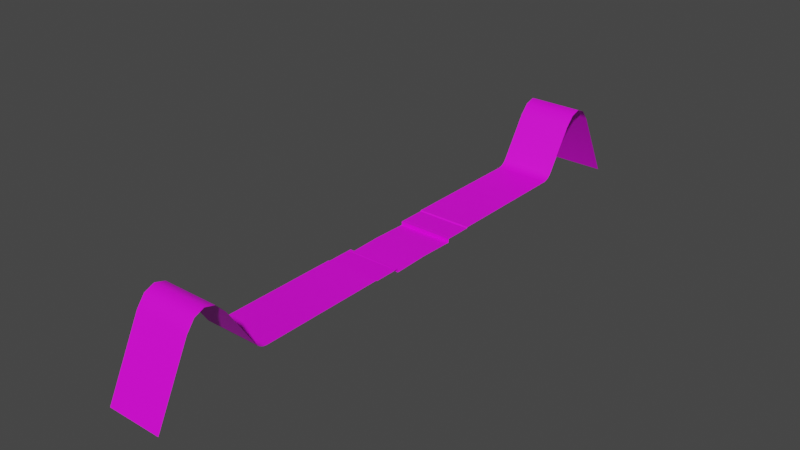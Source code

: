 # Source: street.blend  (saved by Blender 3.0.42; exported with 4.5.12 LTS)
import bpy
from mathutils import Matrix  # noqa: F401  (used for matrix-valued properties, if any)

bpy.ops.wm.read_factory_settings(use_empty=True)
scene = bpy.context.scene
scene.name = 'Scene'

# ---- collections
col_collection = bpy.data.collections.new('Collection'); scene.collection.children.link(col_collection)

# ---- images (referenced by path relative to the original .blend; pixels are not part of the script)
import os
ASSET_DIR = os.environ.get("B2B_ASSET_DIR", "")  # directory of the original .blend (textures are referenced by path, not embedded)
HERE = os.path.dirname(os.path.abspath(__file__))  # packed textures are extracted next to this script under _unpacked/

def load_image(name, relpath, width, height, colorspace="sRGB"):
    """Load a texture the original file referenced (path relative to the .blend, or extracted next to this script)."""
    p = next((c for c in (os.path.join(HERE, relpath), os.path.join(ASSET_DIR, relpath)) if relpath and os.path.exists(c)), "")
    if p:
        img = bpy.data.images.load(p, check_existing=True)
        img.name = name
    else:  # same state as the original file: an image datablock whose file is absent (Cycles renders it pink)
        img = bpy.data.images.new(name, width, height)
        img.source = "FILE"
        img.filepath = "//" + (relpath or name)
    img.colorspace_settings.name = colorspace
    return img
img_street_jpg = load_image('street.jpg', 'street.jpg', 1024, 1024, 'sRGB')
img_border_jpg = load_image('border.jpg', 'border.jpg', 1024, 1024, 'sRGB')
img_walk_side_jpg = load_image('walk side.jpg', 'walk side.jpg', 1024, 1024, 'sRGB')
img_grass_jpg = load_image('grass.jpg', 'grass.jpg', 1024, 1024, 'sRGB')

# ---- materials (node trees are filled in below, after node groups)
mat_street = bpy.data.materials.new('street')
mat_street.use_transparent_shadow = False
mat_border = bpy.data.materials.new('border')
mat_border.use_transparent_shadow = False
mat_walk_side = bpy.data.materials.new('walk side')
mat_walk_side.alpha_threshold = 0.0
mat_walk_side.use_transparent_shadow = False
mat_walk_side.line_color = (0.0, 0.0, 0.0, 1.0)
mat_grass = bpy.data.materials.new('grass')
mat_grass.use_transparent_shadow = False

# ---- node groups
ng_auto_smooth = bpy.data.node_groups.new('Auto Smooth', 'GeometryNodeTree')
_s = ng_auto_smooth.interface.new_socket(name='Geometry', in_out='OUTPUT', socket_type='NodeSocketGeometry')
_s = ng_auto_smooth.interface.new_socket(name='Geometry', in_out='INPUT', socket_type='NodeSocketGeometry')
_s = ng_auto_smooth.interface.new_socket(name='Angle', in_out='INPUT', socket_type='NodeSocketFloat')
_s.subtype = 'ANGLE'
_s.min_value = 0.0
_s.max_value = 3.142
ng_auto_smooth.is_modifier = True
_N = ng_auto_smooth.nodes; _L = ng_auto_smooth.links
n0 = _N.new('NodeGroupOutput'); n0.name = 'Group Output'; n0.location = (480, -100)
n1 = _N.new('NodeGroupInput'); n1.name = 'Group Input'; n1.location = (-420, -300)
n2 = _N.new('NodeGroupInput'); n2.name = 'Group Input.001'; n2.location = (-60, -100)
n3 = _N.new('GeometryNodeSetShadeSmooth'); n3.name = 'Set Shade Smooth'; n3.location = (120, -100)
n3.domain = 'EDGE'
n4 = _N.new('GeometryNodeSetShadeSmooth'); n4.name = 'Set Shade Smooth.001'; n4.location = (300, -100)
n5 = _N.new('GeometryNodeInputMeshEdgeAngle'); n5.name = 'Edge Angle'; n5.location = (-420, -220)
n6 = _N.new('GeometryNodeInputEdgeSmooth'); n6.name = 'Is Edge Smooth'; n6.location = (-60, -160)
n7 = _N.new('GeometryNodeInputShadeSmooth'); n7.name = 'Is Face Smooth'; n7.location = (-240, -340)
n8 = _N.new('FunctionNodeBooleanMath'); n8.name = 'Boolean Math'; n8.location = (-60, -220)
n9 = _N.new('FunctionNodeCompare'); n9.name = 'Compare'; n9.location = (-240, -180)
n9.operation = 'LESS_EQUAL'
_L.new(n5.outputs[0], n9.inputs[0])
_L.new(n4.outputs[0], n0.inputs[0])
_L.new(n1.outputs[1], n9.inputs[1])
_L.new(n9.outputs[0], n8.inputs[0])
_L.new(n7.outputs[0], n8.inputs[1])
_L.new(n2.outputs[0], n3.inputs[0])
_L.new(n6.outputs[0], n3.inputs[1])
_L.new(n3.outputs[0], n4.inputs[0])
_L.new(n8.outputs[0], n3.inputs[2])
n0.is_active_output = True

# ---- material node trees
mat_street.use_nodes = True; mat_street.node_tree.nodes.clear()
_N = mat_street.node_tree.nodes; _L = mat_street.node_tree.links
n0 = _N.new('ShaderNodeBsdfPrincipled'); n0.name = 'Principled BSDF'; n0.location = (10, 300)
n0.distribution = 'GGX'
n0.subsurface_method = 'RANDOM_WALK_SKIN'
n0.inputs[3].default_value = 1.45
n0.inputs[27].default_value = (0.0, 0.0, 0.0, 1.0)
n0.inputs[28].default_value = 1.0
n1 = _N.new('ShaderNodeOutputMaterial'); n1.name = 'Material Output'; n1.location = (300, 300)
n2 = _N.new('ShaderNodeTexImage'); n2.name = 'Image Texture'; n2.location = (-304, 175)
n2.image = img_street_jpg
_L.new(n0.outputs[0], n1.inputs[0])
_L.new(n2.outputs[0], n0.inputs[0])
n1.is_active_output = True
mat_border.use_nodes = True; mat_border.node_tree.nodes.clear()
_N = mat_border.node_tree.nodes; _L = mat_border.node_tree.links
n0 = _N.new('ShaderNodeBsdfPrincipled'); n0.name = 'Principled BSDF'; n0.location = (10, 300)
n0.distribution = 'GGX'
n0.subsurface_method = 'RANDOM_WALK_SKIN'
n0.inputs[3].default_value = 1.45
n0.inputs[27].default_value = (0.0, 0.0, 0.0, 1.0)
n0.inputs[28].default_value = 1.0
n1 = _N.new('ShaderNodeOutputMaterial'); n1.name = 'Material Output'; n1.location = (300, 300)
n2 = _N.new('ShaderNodeTexImage'); n2.name = 'Image Texture'; n2.location = (-411, 264)
n2.image = img_border_jpg
_L.new(n0.outputs[0], n1.inputs[0])
_L.new(n2.outputs[0], n0.inputs[0])
n1.is_active_output = True
mat_walk_side.use_nodes = True; mat_walk_side.node_tree.nodes.clear()
_N = mat_walk_side.node_tree.nodes; _L = mat_walk_side.node_tree.links
n0 = _N.new('ShaderNodeOutputMaterial'); n0.name = 'Material Output'; n0.location = (300, 300)
n1 = _N.new('ShaderNodeBsdfPrincipled'); n1.name = 'Principled BSDF'; n1.location = (10, 300)
n1.distribution = 'GGX'
n1.subsurface_method = 'RANDOM_WALK_SKIN'
n1.inputs[2].default_value = 0.4
n1.inputs[3].default_value = 1.45
n1.inputs[27].default_value = (0.0, 0.0, 0.0, 1.0)
n1.inputs[28].default_value = 1.0
n2 = _N.new('ShaderNodeTexImage'); n2.name = 'Image Texture'; n2.location = (-389, 201)
n2.image = img_walk_side_jpg
_L.new(n1.outputs[0], n0.inputs[0])
_L.new(n2.outputs[0], n1.inputs[0])
n0.is_active_output = True
mat_grass.use_nodes = True; mat_grass.node_tree.nodes.clear()
_N = mat_grass.node_tree.nodes; _L = mat_grass.node_tree.links
n0 = _N.new('ShaderNodeBsdfPrincipled'); n0.name = 'Principled BSDF'; n0.location = (10, 300)
n0.distribution = 'GGX'
n0.subsurface_method = 'RANDOM_WALK_SKIN'
n0.inputs[3].default_value = 1.45
n0.inputs[27].default_value = (0.0, 0.0, 0.0, 1.0)
n0.inputs[28].default_value = 1.0
n1 = _N.new('ShaderNodeOutputMaterial'); n1.name = 'Material Output'; n1.location = (300, 300)
n2 = _N.new('ShaderNodeTexImage'); n2.name = 'Image Texture'; n2.location = (-430, 175)
n2.image = img_grass_jpg
_L.new(n0.outputs[0], n1.inputs[0])
_L.new(n2.outputs[0], n0.inputs[0])
n1.is_active_output = True

# ---- world
world_world = bpy.data.worlds.new('World'); scene.world = world_world
world_world.use_nodes = True; world_world.node_tree.nodes.clear()
_N = world_world.node_tree.nodes; _L = world_world.node_tree.links
n0 = _N.new('ShaderNodeOutputWorld'); n0.name = 'World Output'; n0.location = (300, 300)
n1 = _N.new('ShaderNodeBackground'); n1.name = 'Background'; n1.location = (10, 300)
n1.inputs[0].default_value = (0.05088, 0.05088, 0.05088, 1.0)
_L.new(n1.outputs[0], n0.inputs[0])
n0.is_active_output = True
world_world.color = (0.05088, 0.05088, 0.05088)
world_world.use_sun_shadow = False
world_world.sun_shadow_jitter_overblur = 0.0

# ---- meshes
me_plane_001 = bpy.data.meshes.new('Plane.001')
me_plane_001.from_pydata([(0.0, 0.0, -0.5), (7.685, 0.0, -0.5), (7.685, -5.0, -0.6284), (7.685, 5.0, -0.6284), (0.0, -9.0, 0.0), (7.685, -9.0, 0.0), (0.0, -5.0, -0.1234), (7.685, -5.0, -0.1234), (0.0, -5.0, -0.6284), (7.685, -5.4, -0.1234), (0.0, -5.4, -0.1234), (0.0, -42.0, -3.232), (7.685, -42.0, -3.232), (7.581, -5.424, -0.1234), (7.581, -5.376, -0.1234), (7.672, -5.4, -0.1234), (7.581, -5.4, -0.1685), (0.1046, -5.376, -0.1234), (0.1046, -5.424, -0.1234), (0.01309, -5.4, -0.1234), (0.1046, -5.4, -0.1685), (7.685, -8.858, -0.1234), (0.0, -8.858, -0.1234), (7.685, -37.26, 6.347), (7.685, -32.08, 6.63), (7.685, -36.15, 7.82), (7.685, -34.78, 8.391), (7.685, -33.35, 7.973), (0.0, -32.08, 6.63), (0.0, -37.26, 6.347), (0.0, -33.35, 7.973), (0.0, -34.78, 8.391), (0.0, -36.15, 7.82), (7.685, -28.35, 0.7887), (7.685, -26.91, 0.0), (7.685, -28.09, 0.4869), (7.685, -27.72, 0.231), (7.685, -27.31, 0.06003), (0.0, -26.91, 0.0), (0.0, -28.35, 0.7887), (0.0, -27.31, 0.06003), (0.0, -27.72, 0.231), (0.0, -28.09, 0.4869), (0.0, 9.0, 0.0), (7.685, 9.0, 0.0), (0.0, 5.0, -0.1234), (7.685, 5.0, -0.1234), (0.0, 5.0, -0.6284), (7.685, 5.4, -0.1234), (0.0, 5.4, -0.1234), (0.0, 42.0, -3.232), (7.685, 42.0, -3.232), (7.581, 5.424, -0.1234), (7.581, 5.376, -0.1234), (7.672, 5.4, -0.1234), (7.581, 5.4, -0.1685), (0.1046, 5.376, -0.1234), (0.1046, 5.424, -0.1234), (0.01309, 5.4, -0.1234), (0.1046, 5.4, -0.1685), (7.685, 8.858, -0.1234), (0.0, 8.858, -0.1234), (7.685, 37.26, 6.347), (7.685, 32.08, 6.63), (7.685, 36.15, 7.82), (7.685, 34.78, 8.391), (7.685, 33.35, 7.973), (0.0, 32.08, 6.63), (0.0, 37.26, 6.347), (0.0, 33.35, 7.973), (0.0, 34.78, 8.391), (0.0, 36.15, 7.82), (7.685, 28.35, 0.7887), (7.685, 26.91, 0.0), (7.685, 28.09, 0.4869), (7.685, 27.72, 0.231), (7.685, 27.31, 0.06003), (0.0, 26.91, 0.0), (0.0, 28.35, 0.7887), (0.0, 27.31, 0.06003), (0.0, 27.72, 0.231), (0.0, 28.09, 0.4869)], [], [(0, 8, 2, 1), (0, 1, 3, 47), (22, 4, 5, 21), (7, 6, 10, 19, 17, 14, 15, 9), (7, 2, 8, 6), (13, 15, 16), (16, 15, 14), (17, 19, 20), (20, 19, 18), (13, 16, 20, 18), (16, 14, 17, 20), (10, 22, 21, 9, 15, 13, 18, 19), (39, 28, 24, 33), (23, 25, 32, 29), (25, 26, 31, 32), (26, 27, 30, 31), (27, 24, 28, 30), (29, 11, 12, 23), (33, 35, 42, 39), (35, 36, 41, 42), (36, 37, 40, 41), (37, 34, 38, 40), (4, 38, 34, 5), (61, 60, 44, 43), (46, 48, 54, 53, 56, 58, 49, 45), (46, 45, 47, 3), (52, 55, 54), (55, 53, 54), (56, 59, 58), (59, 57, 58), (52, 57, 59, 55), (55, 59, 56, 53), (49, 58, 57, 52, 54, 48, 60, 61), (78, 72, 63, 67), (62, 68, 71, 64), (64, 71, 70, 65), (65, 70, 69, 66), (66, 69, 67, 63), (68, 62, 51, 50), (72, 78, 81, 74), (74, 81, 80, 75), (75, 80, 79, 76), (76, 79, 77, 73), (43, 44, 73, 77)])
me_plane_001.polygons.foreach_set('use_smooth', [True] * 44)
me_plane_001.polygons.foreach_set('material_index', [0, 0, 3, 1, 1, 2, 1, 1, 2, 2, 1, 2, 3, 3, 3, 3, 3, 3, 3, 3, 3, 3, 3, 3, 1, 1, 2, 1, 1, 2, 2, 1, 2, 3, 3, 3, 3, 3, 3, 3, 3, 3, 3, 3])
_uv = me_plane_001.uv_layers.new(name='UVMap')
_uv.uv.foreach_set('vector', [0.5, 1.0, 3.862e-05, 1.0, 3.874e-05, 3.868e-05, 0.5, 3.874e-05, 0.5, 1.0, 0.5, 3.874e-05, 1.0, 3.868e-05, 1.0, 1.0, 0.9977, 1.0, 0.9846, 1.0, 0.9846, -9.942e-08, 1.004, 1.979e-08, 0.5015, 0.9988, 0.5015, 0.001703, 0.9473, -0.003081, 0.9482, -0.001014, 0.924, 0.0179, 0.92, 0.9821, 0.9448, 1.001, 0.944, 1.003, 0.5015, 0.9988, -1.192e-07, 0.9988, 1.192e-07, 0.001703, 0.5015, 0.001703, 0.9787, 0.04499, 0.985, 1.979e-08, 1.0, 0.04597, 0.9986, 0.9811, 0.9448, 1.001, 0.92, 0.9821, 0.924, 0.0179, 0.9482, -0.001014, 1.001, 0.01881, 1.0, 0.9607, 0.9855, 1.0, 0.9783, 0.9618, 0.9787, 0.04499, 1.0, 0.04597, 1.0, 0.9607, 0.9783, 0.9618, 0.9986, 0.9811, 0.92, 0.9821, 0.924, 0.0179, 1.001, 0.01881, -0.003159, 2.0, 1.0, 2.0, 0.9937, 2.98e-08, -0.003158, 2.98e-08, -0.003158, 2.98e-08, -0.003158, 0.04499, -0.003159, 1.971, -0.003159, 2.0, 0.4822, 1.0, 0.3504, 1.0, 0.3504, 0.0, 0.4822, 0.0, 0.1673, 0.0, 0.1957, 0.0, 0.1957, 1.0, 0.1673, 1.0, 0.1957, 0.0, 0.25, 0.0, 0.25, 1.0, 0.1957, 1.0, 0.25, 0.0, 0.3159, 0.0, 0.3159, 1.0, 0.25, 1.0, 0.3159, 0.0, 0.3504, 0.0, 0.3504, 1.0, 0.3159, 1.0, 0.1673, 1.0, 0.0, 1.0, 0.0, 0.0, 0.1673, 0.0, 0.4822, 0.0, 0.4897, 0.0, 0.4897, 1.0, 0.4822, 1.0, 0.4897, 0.0, 0.5, 0.0, 0.5, 1.0, 0.4897, 1.0, 0.5, 0.0, 0.53, 0.0, 0.53, 1.0, 0.5, 1.0, 0.53, 0.0, 0.552, 0.0, 0.552, 1.0, 0.53, 1.0, 1.0, 1.0, 0.552, 1.0, 0.552, 0.0, 1.0, 0.0, 0.9977, 1.0, 1.004, 1.979e-08, 0.9846, -9.942e-08, 0.9846, 1.0, 0.5015, 0.9988, 0.944, 1.003, 0.9448, 1.001, 0.92, 0.9821, 0.924, 0.0179, 0.9482, -0.001014, 0.9473, -0.003081, 0.5015, 0.001703, 0.5015, 0.9988, 0.5015, 0.001703, 1.192e-07, 0.001703, -1.192e-07, 0.9988, 0.9787, 0.04499, 1.0, 0.04597, 0.985, 1.979e-08, 0.9986, 0.9811, 0.92, 0.9821, 0.9448, 1.001, 0.924, 0.0179, 1.001, 0.01881, 0.9482, -0.001014, 1.0, 0.9607, 0.9783, 0.9618, 0.9855, 1.0, 0.9787, 0.04499, 0.9783, 0.9618, 1.0, 0.9607, 1.0, 0.04597, 0.9986, 0.9811, 1.001, 0.01881, 0.924, 0.0179, 0.92, 0.9821, -0.003159, 2.0, -0.003159, 2.0, -0.003159, 1.971, -0.003158, 0.04499, -0.003158, 2.98e-08, -0.003158, 2.98e-08, 0.9937, 2.98e-08, 1.0, 2.0, 0.4822, 1.0, 0.4822, 0.0, 0.3504, 0.0, 0.3504, 1.0, 0.1673, 0.0, 0.1673, 1.0, 0.1957, 1.0, 0.1957, 0.0, 0.1957, 0.0, 0.1957, 1.0, 0.25, 1.0, 0.25, 0.0, 0.25, 0.0, 0.25, 1.0, 0.3159, 1.0, 0.3159, 0.0, 0.3159, 0.0, 0.3159, 1.0, 0.3504, 1.0, 0.3504, 0.0, 0.1673, 1.0, 0.1673, 0.0, 0.0, 0.0, 0.0, 1.0, 0.4822, 0.0, 0.4822, 1.0, 0.4897, 1.0, 0.4897, 0.0, 0.4897, 0.0, 0.4897, 1.0, 0.5, 1.0, 0.5, 0.0, 0.5, 0.0, 0.5, 1.0, 0.53, 1.0, 0.53, 0.0, 0.53, 0.0, 0.53, 1.0, 0.552, 1.0, 0.552, 0.0, 1.0, 1.0, 1.0, 0.0, 0.552, 0.0, 0.552, 1.0])
me_plane_001.materials.append(mat_street)
me_plane_001.materials.append(mat_border)
me_plane_001.materials.append(mat_walk_side)
me_plane_001.materials.append(mat_grass)
me_plane_001.use_remesh_fix_poles = True
me_plane_001.use_remesh_preserve_attributes = False
me_plane_001.update()

# ---- objects
ob_plane_001 = bpy.data.objects.new('Plane.001', me_plane_001)

# ---- transforms, parenting, visibility, modifiers, constraints
ob_plane_001.location = (0.0, 0.0, 0.0)
_m = ob_plane_001.modifiers.new('Auto Smooth', 'NODES')
_m.node_group = ng_auto_smooth
_gi = [s.identifier for s in ng_auto_smooth.interface.items_tree if s.item_type == 'SOCKET' and s.in_out == 'INPUT']
_m[_gi[1]] = 0.6981  # Angle

# ---- collection membership
col_collection.objects.link(ob_plane_001)

# ---- scene / render settings (as saved in the file)
scene.frame_start = 1; scene.frame_end = 250; scene.frame_set(1)
scene.render.engine = 'BLENDER_EEVEE_NEXT'
scene.cycles.sampling_pattern = 'TABULATED_SOBOL'
scene.cycles.use_light_tree = False
scene.view_settings.view_transform = 'Filmic'
bpy.context.view_layer.update()

# ---- added for rendering (the .blend has no active camera and no usable light): camera, sun
cam_auto = bpy.data.cameras.new('AutoCamera')
cam_auto.lens = 50.0
cam_auto.sensor_width = 36.0
cam_auto.clip_end = 1382.6
ob_auto_camera = bpy.data.objects.new('AutoCamera', cam_auto)
scene.collection.objects.link(ob_auto_camera)
ob_auto_camera.location = (82.6235, -94.5371, 65.604)
ob_auto_camera.rotation_euler = (1.09748, -7.21219e-08, 0.694738)
scene.camera = ob_auto_camera
light_auto_sun = bpy.data.lights.new('AutoSun', 'SUN')
light_auto_sun.energy = 3.0
light_auto_sun.angle = 0.0523599
ob_auto_sun = bpy.data.objects.new('AutoSun', light_auto_sun)
scene.collection.objects.link(ob_auto_sun)
ob_auto_sun.rotation_euler = (0.872665, 0.174533, 0.523599)
bpy.context.view_layer.update()
